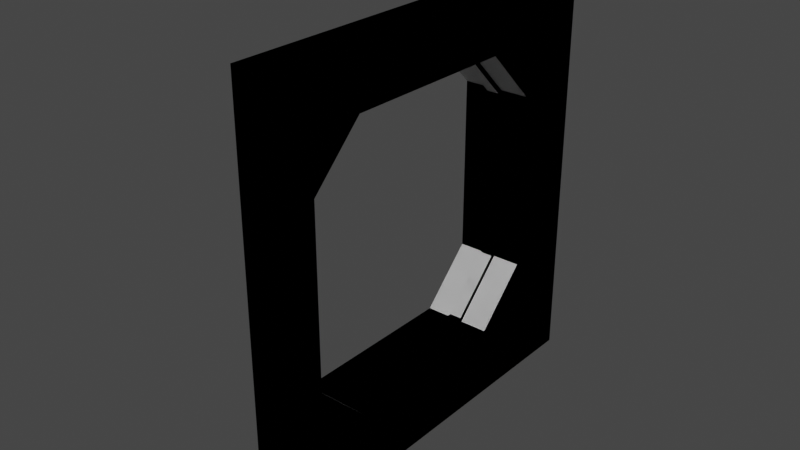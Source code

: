 # Source: window_simple.blend  (saved by Blender 2.81.16; exported with 4.5.12 LTS)
import bpy
from mathutils import Matrix  # noqa: F401  (used for matrix-valued properties, if any)

bpy.ops.wm.read_factory_settings(use_empty=True)
scene = bpy.context.scene
scene.name = 'Scene'

# ---- collections
col_collection = bpy.data.collections.new('Collection'); scene.collection.children.link(col_collection)

# ---- materials (node trees are filled in below, after node groups)
mat_windowframe = bpy.data.materials.new('WindowFrame')
mat_windowframe.use_transparent_shadow = False

# ---- material node trees
mat_windowframe.use_nodes = True; mat_windowframe.node_tree.nodes.clear()
_N = mat_windowframe.node_tree.nodes; _L = mat_windowframe.node_tree.links
n0 = _N.new('ShaderNodeOutputMaterial'); n0.name = 'Material Output'; n0.location = (300, 300)
n1 = _N.new('ShaderNodeBsdfPrincipled'); n1.name = 'Principled BSDF'; n1.location = (10, 300)
n1.distribution = 'GGX'
n1.subsurface_method = 'BURLEY'
n1.inputs[3].default_value = 1.45
n1.inputs[27].default_value = (0.0, 0.0, 0.0, 1.0)
n1.inputs[28].default_value = 1.0
_L.new(n1.outputs[0], n0.inputs[0])
n0.is_active_output = True

# ---- world
world_world = bpy.data.worlds.new('World'); scene.world = world_world
world_world.use_nodes = True; world_world.node_tree.nodes.clear()
_N = world_world.node_tree.nodes; _L = world_world.node_tree.links
n0 = _N.new('ShaderNodeOutputWorld'); n0.name = 'World Output'; n0.location = (300, 300)
n1 = _N.new('ShaderNodeBackground'); n1.name = 'Background'; n1.location = (10, 300)
n1.inputs[0].default_value = (0.05088, 0.05088, 0.05088, 1.0)
_L.new(n1.outputs[0], n0.inputs[0])
n0.is_active_output = True
world_world.color = (0.05088, 0.05088, 0.05088)
world_world.use_sun_shadow = False
world_world.sun_shadow_jitter_overblur = 0.0

# ---- meshes
me_cube_001 = bpy.data.meshes.new('Cube.001')
me_cube_001.from_pydata([(0.01586, -0.6596, -0.6596), (0.01586, -0.6596, 0.6596), (0.01586, 0.6596, -0.6596), (0.01586, 0.6596, 0.6596), (0.01586, 1.0, -1.0), (0.01586, -1.0, -1.0), (0.01586, -1.0, 1.0), (0.01586, 1.0, 1.0), (-0.1143, 0.414, -0.6596), (-0.1143, 0.6596, -0.414), (0.01586, 0.6596, -0.6596), (-0.1143, -0.6596, -0.414), (-0.1143, -0.414, -0.6596), (0.01586, -0.6596, -0.6596), (-0.1143, -0.414, 0.6596), (-0.1143, -0.6596, 0.414), (0.01586, -0.6596, 0.6596), (-0.1143, 0.6596, 0.414), (-0.1143, 0.414, 0.6596), (0.01586, 0.6596, 0.6596), (-0.3022, 0.6596, -0.414), (-0.3022, 0.414, -0.6596), (-0.3022, -0.414, -0.6596), (-0.3022, -0.6596, -0.414), (-0.3022, -0.6596, 0.414), (-0.3022, -0.414, 0.6596), (-0.3022, 0.414, 0.6596), (-0.3022, 0.6596, 0.414), (0.01586, 0.414, -0.6596), (0.01586, 0.6596, -0.414), (0.01586, -0.6596, -0.414), (0.01586, -0.414, -0.6596), (0.01586, -0.414, 0.6596), (0.01586, -0.6596, 0.414), (0.01586, 0.6596, 0.414), (0.01586, 0.414, 0.6596), (-0.1721, 0.414, -0.6596), (-0.1721, 0.6596, -0.414), (-0.1721, 0.6596, 0.414), (-0.1721, 0.414, 0.6596), (-0.1721, -0.414, 0.6596), (-0.1721, -0.6596, 0.414), (-0.1721, -0.6596, -0.414), (-0.1721, -0.414, -0.6596), (-0.1143, 0.4044, -0.6366), (-0.1721, 0.4044, -0.6366), (-0.1721, 0.6366, -0.4044), (-0.1143, 0.6366, -0.4044), (-0.1721, 0.6366, 0.4044), (-0.1721, 0.4044, 0.6366), (-0.1143, 0.4044, 0.6366), (-0.1143, 0.6366, 0.4044), (-0.1143, -0.4044, 0.6366), (-0.1721, -0.4044, 0.6366), (-0.1721, -0.6366, 0.4044), (-0.1143, -0.6366, 0.4044), (-0.1721, -0.6366, -0.4044), (-0.1721, -0.4044, -0.6366), (-0.1143, -0.4044, -0.6366), (-0.1143, -0.6366, -0.4044)], [], [(17, 9, 47, 51), (0, 2, 4, 5), (1, 0, 5, 6), (3, 1, 6, 7), (2, 3, 7, 4), (15, 14, 52, 55), (2, 0, 13, 31, 28, 10), (37, 38, 48, 46), (0, 1, 16, 33, 30, 13), (1, 3, 19, 35, 32, 16), (3, 2, 10, 29, 34, 19), (28, 29, 10), (30, 31, 13), (32, 33, 16), (34, 35, 19), (38, 39, 49, 48), (12, 11, 59, 58), (8, 12, 58, 44), (9, 8, 44, 47), (42, 43, 57, 56), (8, 9, 29, 28), (11, 12, 31, 30), (14, 15, 33, 32), (17, 18, 35, 34), (37, 36, 21, 20), (39, 38, 27, 26), (41, 40, 25, 24), (43, 42, 23, 22), (12, 8, 28, 31), (36, 43, 22, 21), (9, 17, 34, 29), (38, 37, 20, 27), (15, 11, 30, 33), (42, 41, 24, 23), (18, 14, 32, 35), (40, 39, 26, 25), (51, 47, 46, 48), (59, 55, 54, 56), (52, 50, 49, 53), (44, 45, 46, 47), (49, 50, 51, 48), (52, 53, 54, 55), (57, 58, 59, 56), (44, 58, 57, 45), (18, 17, 51, 50), (41, 42, 56, 54), (43, 36, 45, 57), (11, 15, 55, 59), (40, 41, 54, 53), (39, 40, 53, 49), (14, 18, 50, 52), (36, 37, 46, 45)])
_uv = me_cube_001.uv_layers.new(name='UVMap')
_uv.uv.foreach_set('vector', [0.5517, 0.2074, 0.4483, 0.2074, 0.4483, 0.2074, 0.5517, 0.2074, 0.4176, 0.04255, 0.4176, 0.2074, 0.375, 0.25, 0.375, 0.0, 0.5824, 0.04255, 0.4176, 0.04255, 0.375, 0.0, 0.625, 0.0, 0.5824, 0.2074, 0.5824, 0.04255, 0.625, 0.0, 0.625, 0.25, 0.4176, 0.2074, 0.5824, 0.2074, 0.625, 0.25, 0.375, 0.25, 0.5517, 0.04255, 0.5824, 0.07325, 0.5824, 0.07325, 0.5517, 0.04255, 0.4176, 0.2074, 0.4176, 0.04255, 0.4176, 0.04255, 0.4176, 0.07325, 0.4176, 0.1767, 0.4176, 0.2074, 0.4483, 0.2074, 0.5517, 0.2074, 0.5517, 0.2074, 0.4483, 0.2074, 0.4176, 0.04255, 0.4176, 0.04255, 0.4176, 0.04255, 0.4176, 0.04255, 0.4176, 0.04255, 0.4176, 0.04255, 0.5824, 0.04255, 0.5824, 0.2074, 0.5824, 0.2074, 0.5824, 0.1767, 0.5824, 0.07325, 0.5824, 0.04255, 0.5824, 0.2074, 0.5824, 0.2074, 0.5824, 0.2074, 0.5824, 0.2074, 0.5824, 0.2074, 0.5824, 0.2074, 0.4176, 0.1767, 0.4176, 0.2074, 0.5824, 0.2074, 0.4483, 0.04255, 0.4176, 0.04255, 0.4176, 0.04255, 0.5824, 0.07325, 0.5824, 0.04255, 0.4176, 0.04255, 0.5517, 0.2074, 0.5824, 0.2074, 0.5824, 0.2074, 0.5517, 0.2074, 0.5824, 0.1767, 0.5824, 0.1767, 0.5517, 0.2074, 0.4176, 0.07325, 0.4483, 0.04255, 0.4483, 0.04255, 0.4176, 0.07325, 0.4176, 0.1767, 0.4176, 0.07325, 0.4176, 0.07325, 0.4176, 0.1767, 0.4483, 0.2074, 0.4176, 0.1767, 0.4176, 0.1767, 0.4483, 0.2074, 0.4483, 0.04255, 0.4176, 0.07325, 0.4176, 0.07325, 0.4483, 0.04255, 0.4176, 0.1767, 0.4483, 0.2074, 0.4483, 0.2074, 0.4176, 0.1767, 0.4483, 0.04255, 0.4176, 0.07325, 0.4176, 0.07325, 0.4483, 0.04255, 0.5824, 0.07325, 0.5517, 0.04255, 0.5517, 0.04255, 0.5824, 0.07325, 0.5517, 0.2074, 0.5824, 0.1767, 0.5824, 0.1767, 0.5517, 0.2074, 0.4483, 0.2074, 0.4176, 0.1767, 0.4176, 0.1767, 0.4483, 0.2074, 0.5824, 0.1767, 0.5517, 0.2074, 0.5517, 0.2074, 0.5824, 0.1767, 0.5517, 0.04255, 0.5824, 0.07325, 0.5824, 0.07325, 0.5517, 0.04255, 0.4176, 0.07325, 0.4483, 0.04255, 0.4483, 0.04255, 0.4176, 0.07325, 0.4176, 0.07325, 0.4176, 0.1767, 0.4176, 0.1767, 0.4176, 0.07325, 0.4176, 0.1767, 0.4176, 0.07325, 0.4176, 0.07325, 0.4176, 0.1767, 0.4483, 0.2074, 0.5517, 0.2074, 0.5517, 0.2074, 0.4483, 0.2074, 0.5517, 0.2074, 0.4483, 0.2074, 0.4483, 0.2074, 0.5517, 0.2074, 0.5517, 0.04255, 0.4483, 0.04255, 0.4483, 0.04255, 0.5517, 0.04255, 0.4483, 0.04255, 0.5517, 0.04255, 0.5517, 0.04255, 0.4483, 0.04255, 0.5824, 0.1767, 0.5824, 0.07325, 0.5824, 0.07325, 0.5824, 0.1767, 0.5824, 0.07325, 0.5824, 0.1767, 0.5824, 0.1767, 0.5824, 0.07325, 0.5517, 0.2074, 0.4483, 0.2074, 0.4483, 0.2074, 0.5517, 0.2074, 0.4483, 0.04255, 0.5517, 0.04255, 0.5517, 0.04255, 0.4483, 0.04255, 0.5824, 0.07325, 0.5824, 0.1767, 0.5824, 0.1767, 0.5824, 0.07325, 0.4176, 0.1767, 0.4176, 0.1767, 0.4483, 0.2074, 0.4483, 0.2074, 0.5824, 0.1767, 0.5824, 0.1767, 0.5517, 0.2074, 0.5517, 0.2074, 0.5824, 0.07325, 0.5824, 0.07325, 0.5517, 0.04255, 0.5517, 0.04255, 0.4176, 0.07325, 0.4176, 0.07325, 0.4483, 0.04255, 0.4483, 0.04255, 0.4176, 0.1767, 0.4176, 0.07325, 0.4176, 0.07325, 0.4176, 0.1767, 0.5824, 0.1767, 0.5517, 0.2074, 0.5517, 0.2074, 0.5824, 0.1767, 0.5517, 0.04255, 0.4483, 0.04255, 0.4483, 0.04255, 0.5517, 0.04255, 0.4176, 0.07325, 0.4176, 0.1767, 0.4176, 0.1767, 0.4176, 0.07325, 0.4483, 0.04255, 0.5517, 0.04255, 0.5517, 0.04255, 0.4483, 0.04255, 0.5824, 0.07325, 0.5517, 0.04255, 0.5517, 0.04255, 0.5824, 0.07325, 0.5824, 0.1767, 0.5824, 0.07325, 0.5824, 0.07325, 0.5824, 0.1767, 0.5824, 0.07325, 0.5824, 0.1767, 0.5824, 0.1767, 0.5824, 0.07325, 0.4176, 0.1767, 0.4483, 0.2074, 0.4483, 0.2074, 0.4176, 0.1767])
me_cube_001.materials.append(mat_windowframe)
me_cube_001.use_remesh_fix_poles = True
me_cube_001.use_remesh_preserve_attributes = False
me_cube_001.use_mirror_vertex_groups = False
me_cube_001.update()
me_cube_002 = bpy.data.meshes.new('Cube.002')
me_cube_002.from_pydata([(0.01586, -0.6596, -0.6596), (0.01586, -0.6596, 0.6596), (0.01586, 0.6596, -0.6596), (0.01586, 0.6596, 0.6596), (0.01586, 1.0, -1.0), (0.01586, -1.0, -1.0), (0.01586, -1.0, 1.0), (0.01586, 1.0, 1.0), (-0.1143, 0.414, -0.6596), (-0.1143, 0.6596, -0.414), (0.01586, 0.6596, -0.6596), (-0.1143, -0.6596, -0.414), (-0.1143, -0.414, -0.6596), (0.01586, -0.6596, -0.6596), (-0.1143, -0.414, 0.6596), (-0.1143, -0.6596, 0.414), (0.01586, -0.6596, 0.6596), (-0.1143, 0.6596, 0.414), (-0.1143, 0.414, 0.6596), (0.01586, 0.6596, 0.6596), (-0.3022, 0.6596, -0.414), (-0.3022, 0.414, -0.6596), (-0.3022, -0.414, -0.6596), (-0.3022, -0.6596, -0.414), (-0.3022, -0.6596, 0.414), (-0.3022, -0.414, 0.6596), (-0.3022, 0.414, 0.6596), (-0.3022, 0.6596, 0.414), (0.01586, 0.414, -0.6596), (0.01586, 0.6596, -0.414), (0.01586, -0.6596, -0.414), (0.01586, -0.414, -0.6596), (0.01586, -0.414, 0.6596), (0.01586, -0.6596, 0.414), (0.01586, 0.6596, 0.414), (0.01586, 0.414, 0.6596), (-0.1721, 0.414, -0.6596), (-0.1721, 0.6596, -0.414), (-0.1721, 0.6596, 0.414), (-0.1721, 0.414, 0.6596), (-0.1721, -0.414, 0.6596), (-0.1721, -0.6596, 0.414), (-0.1721, -0.6596, -0.414), (-0.1721, -0.414, -0.6596), (-0.1143, 0.4044, -0.6366), (-0.1721, 0.4044, -0.6366), (-0.1721, 0.6366, -0.4044), (-0.1143, 0.6366, -0.4044), (-0.1721, 0.6366, 0.4044), (-0.1721, 0.4044, 0.6366), (-0.1143, 0.4044, 0.6366), (-0.1143, 0.6366, 0.4044), (-0.1143, -0.4044, 0.6366), (-0.1721, -0.4044, 0.6366), (-0.1721, -0.6366, 0.4044), (-0.1143, -0.6366, 0.4044), (-0.1721, -0.6366, -0.4044), (-0.1721, -0.4044, -0.6366), (-0.1143, -0.4044, -0.6366), (-0.1143, -0.6366, -0.4044)], [], [(17, 51, 47, 9), (0, 5, 4, 2), (1, 6, 5, 0), (3, 7, 6, 1), (2, 4, 7, 3), (15, 55, 52, 14), (2, 10, 28, 31, 13, 0), (37, 46, 48, 38), (0, 13, 30, 33, 16, 1), (1, 16, 32, 35, 19, 3), (3, 19, 34, 29, 10, 2), (28, 10, 29), (30, 13, 31), (32, 16, 33), (34, 19, 35), (38, 48, 49, 39), (12, 58, 59, 11), (8, 44, 58, 12), (9, 47, 44, 8), (42, 56, 57, 43), (8, 28, 29, 9), (11, 30, 31, 12), (14, 32, 33, 15), (17, 34, 35, 18), (37, 20, 21, 36), (39, 26, 27, 38), (41, 24, 25, 40), (43, 22, 23, 42), (12, 31, 28, 8), (36, 21, 22, 43), (9, 29, 34, 17), (38, 27, 20, 37), (15, 33, 30, 11), (42, 23, 24, 41), (18, 35, 32, 14), (40, 25, 26, 39), (51, 48, 46, 47), (59, 56, 54, 55), (52, 53, 49, 50), (44, 47, 46, 45), (49, 48, 51, 50), (52, 55, 54, 53), (57, 56, 59, 58), (44, 45, 57, 58), (18, 50, 51, 17), (41, 54, 56, 42), (43, 57, 45, 36), (11, 59, 55, 15), (40, 53, 54, 41), (39, 49, 53, 40), (14, 52, 50, 18), (36, 45, 46, 37)])
_uv = me_cube_002.uv_layers.new(name='UVMap')
_uv.uv.foreach_set('vector', [0.5517, 0.2074, 0.5517, 0.2074, 0.4483, 0.2074, 0.4483, 0.2074, 0.4176, 0.04255, 0.375, 0.0, 0.375, 0.25, 0.4176, 0.2074, 0.5824, 0.04255, 0.625, 0.0, 0.375, 0.0, 0.4176, 0.04255, 0.5824, 0.2074, 0.625, 0.25, 0.625, 0.0, 0.5824, 0.04255, 0.4176, 0.2074, 0.375, 0.25, 0.625, 0.25, 0.5824, 0.2074, 0.5517, 0.04255, 0.5517, 0.04255, 0.5824, 0.07325, 0.5824, 0.07325, 0.4176, 0.2074, 0.4176, 0.2074, 0.4176, 0.1767, 0.4176, 0.07325, 0.4176, 0.04255, 0.4176, 0.04255, 0.4483, 0.2074, 0.4483, 0.2074, 0.5517, 0.2074, 0.5517, 0.2074, 0.4176, 0.04255, 0.4176, 0.04255, 0.4176, 0.04255, 0.4176, 0.04255, 0.4176, 0.04255, 0.4176, 0.04255, 0.5824, 0.04255, 0.5824, 0.04255, 0.5824, 0.07325, 0.5824, 0.1767, 0.5824, 0.2074, 0.5824, 0.2074, 0.5824, 0.2074, 0.5824, 0.2074, 0.5824, 0.2074, 0.5824, 0.2074, 0.5824, 0.2074, 0.5824, 0.2074, 0.4176, 0.1767, 0.5824, 0.2074, 0.4176, 0.2074, 0.4483, 0.04255, 0.4176, 0.04255, 0.4176, 0.04255, 0.5824, 0.07325, 0.4176, 0.04255, 0.5824, 0.04255, 0.5517, 0.2074, 0.5824, 0.2074, 0.5824, 0.2074, 0.5517, 0.2074, 0.5517, 0.2074, 0.5824, 0.1767, 0.5824, 0.1767, 0.4176, 0.07325, 0.4176, 0.07325, 0.4483, 0.04255, 0.4483, 0.04255, 0.4176, 0.1767, 0.4176, 0.1767, 0.4176, 0.07325, 0.4176, 0.07325, 0.4483, 0.2074, 0.4483, 0.2074, 0.4176, 0.1767, 0.4176, 0.1767, 0.4483, 0.04255, 0.4483, 0.04255, 0.4176, 0.07325, 0.4176, 0.07325, 0.4176, 0.1767, 0.4176, 0.1767, 0.4483, 0.2074, 0.4483, 0.2074, 0.4483, 0.04255, 0.4483, 0.04255, 0.4176, 0.07325, 0.4176, 0.07325, 0.5824, 0.07325, 0.5824, 0.07325, 0.5517, 0.04255, 0.5517, 0.04255, 0.5517, 0.2074, 0.5517, 0.2074, 0.5824, 0.1767, 0.5824, 0.1767, 0.4483, 0.2074, 0.4483, 0.2074, 0.4176, 0.1767, 0.4176, 0.1767, 0.5824, 0.1767, 0.5824, 0.1767, 0.5517, 0.2074, 0.5517, 0.2074, 0.5517, 0.04255, 0.5517, 0.04255, 0.5824, 0.07325, 0.5824, 0.07325, 0.4176, 0.07325, 0.4176, 0.07325, 0.4483, 0.04255, 0.4483, 0.04255, 0.4176, 0.07325, 0.4176, 0.07325, 0.4176, 0.1767, 0.4176, 0.1767, 0.4176, 0.1767, 0.4176, 0.1767, 0.4176, 0.07325, 0.4176, 0.07325, 0.4483, 0.2074, 0.4483, 0.2074, 0.5517, 0.2074, 0.5517, 0.2074, 0.5517, 0.2074, 0.5517, 0.2074, 0.4483, 0.2074, 0.4483, 0.2074, 0.5517, 0.04255, 0.5517, 0.04255, 0.4483, 0.04255, 0.4483, 0.04255, 0.4483, 0.04255, 0.4483, 0.04255, 0.5517, 0.04255, 0.5517, 0.04255, 0.5824, 0.1767, 0.5824, 0.1767, 0.5824, 0.07325, 0.5824, 0.07325, 0.5824, 0.07325, 0.5824, 0.07325, 0.5824, 0.1767, 0.5824, 0.1767, 0.5517, 0.2074, 0.5517, 0.2074, 0.4483, 0.2074, 0.4483, 0.2074, 0.4483, 0.04255, 0.4483, 0.04255, 0.5517, 0.04255, 0.5517, 0.04255, 0.5824, 0.07325, 0.5824, 0.07325, 0.5824, 0.1767, 0.5824, 0.1767, 0.4176, 0.1767, 0.4483, 0.2074, 0.4483, 0.2074, 0.4176, 0.1767, 0.5824, 0.1767, 0.5517, 0.2074, 0.5517, 0.2074, 0.5824, 0.1767, 0.5824, 0.07325, 0.5517, 0.04255, 0.5517, 0.04255, 0.5824, 0.07325, 0.4176, 0.07325, 0.4483, 0.04255, 0.4483, 0.04255, 0.4176, 0.07325, 0.4176, 0.1767, 0.4176, 0.1767, 0.4176, 0.07325, 0.4176, 0.07325, 0.5824, 0.1767, 0.5824, 0.1767, 0.5517, 0.2074, 0.5517, 0.2074, 0.5517, 0.04255, 0.5517, 0.04255, 0.4483, 0.04255, 0.4483, 0.04255, 0.4176, 0.07325, 0.4176, 0.07325, 0.4176, 0.1767, 0.4176, 0.1767, 0.4483, 0.04255, 0.4483, 0.04255, 0.5517, 0.04255, 0.5517, 0.04255, 0.5824, 0.07325, 0.5824, 0.07325, 0.5517, 0.04255, 0.5517, 0.04255, 0.5824, 0.1767, 0.5824, 0.1767, 0.5824, 0.07325, 0.5824, 0.07325, 0.5824, 0.07325, 0.5824, 0.07325, 0.5824, 0.1767, 0.5824, 0.1767, 0.4176, 0.1767, 0.4176, 0.1767, 0.4483, 0.2074, 0.4483, 0.2074])
me_cube_002.materials.append(mat_windowframe)
me_cube_002.use_remesh_fix_poles = True
me_cube_002.use_remesh_preserve_attributes = False
me_cube_002.use_mirror_vertex_groups = False
me_cube_002.update()

# ---- objects
ob_window = bpy.data.objects.new('Window', me_cube_001)
ob_window_flipped = bpy.data.objects.new('Window.Flipped', me_cube_002)

# ---- transforms, parenting, visibility, modifiers, constraints
ob_window.location = (0.0, 0.0, 0.0)
ob_window.scale = (0.5, 0.5, 0.5)
ob_window.lineart.crease_threshold = 0.0
ob_window_flipped.location = (0.0, 0.0, 0.0)
ob_window_flipped.scale = (0.5, 0.5, 0.5)
ob_window_flipped.lineart.crease_threshold = 0.0

# ---- collection membership
col_collection.objects.link(ob_window)
col_collection.objects.link(ob_window_flipped)

# ---- scene / render settings (as saved in the file)
scene.frame_start = 1; scene.frame_end = 250; scene.frame_set(1)
scene.render.engine = 'BLENDER_EEVEE_NEXT'
scene.cycles.use_denoising = False
scene.cycles.samples = 128
scene.cycles.sampling_pattern = 'TABULATED_SOBOL'
scene.cycles.use_adaptive_sampling = False
scene.cycles.use_light_tree = False
scene.view_settings.view_transform = 'Filmic'
bpy.context.view_layer.update()

# ---- added for rendering (the .blend has no active camera and no usable light): camera, sun
cam_auto = bpy.data.cameras.new('AutoCamera')
cam_auto.lens = 50.0
cam_auto.sensor_width = 36.0
cam_auto.clip_end = 1000.0
ob_auto_camera = bpy.data.objects.new('AutoCamera', cam_auto)
scene.collection.objects.link(ob_auto_camera)
ob_auto_camera.location = (1.24513, -1.58005, 1.05337)
ob_auto_camera.rotation_euler = (1.09748, -7.21219e-08, 0.694738)
scene.camera = ob_auto_camera
light_auto_sun = bpy.data.lights.new('AutoSun', 'SUN')
light_auto_sun.energy = 3.0
light_auto_sun.angle = 0.0523599
ob_auto_sun = bpy.data.objects.new('AutoSun', light_auto_sun)
scene.collection.objects.link(ob_auto_sun)
ob_auto_sun.rotation_euler = (0.872665, 0.174533, 0.523599)
bpy.context.view_layer.update()
